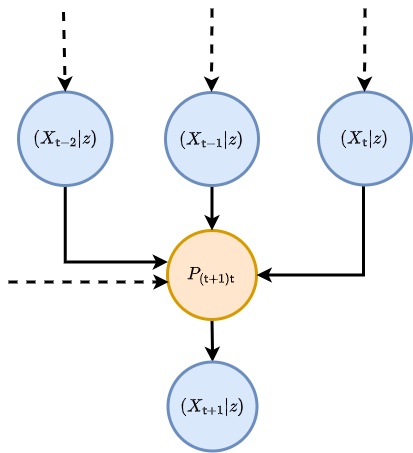

The diagram above was exported from draw.io. Its source (the exported page's mxGraphModel, read from the mxfile embedded in the PNG):
<mxGraphModel dx="884" dy="591" grid="1" gridSize="10" guides="1" tooltips="1" connect="1" arrows="1" fold="1" page="1" pageScale="1" pageWidth="827" pageHeight="1169" math="1" shadow="0">
  <root>
    <mxCell id="0" />
    <mxCell id="1" parent="0" />
    <mxCell id="cmPv2lNCExlWpHFo_9wD-3" style="edgeStyle=orthogonalEdgeStyle;rounded=0;orthogonalLoop=1;jettySize=auto;html=1;strokeWidth=3;fontSize=18;entryX=0.5;entryY=0;entryDx=0;entryDy=0;" parent="1" target="cmPv2lNCExlWpHFo_9wD-8" edge="1">
      <mxGeometry relative="1" as="geometry">
        <mxPoint x="233" y="308.25" as="sourcePoint" />
        <mxPoint x="233" y="383.5" as="targetPoint" />
      </mxGeometry>
    </mxCell>
    <mxCell id="cmPv2lNCExlWpHFo_9wD-6" value="&lt;font style=&quot;font-size: 15px;&quot;&gt;$$P_{({\sf t}+1){\sf t}}$$&lt;/font&gt;" style="ellipse;whiteSpace=wrap;html=1;aspect=fixed;fillColor=#ffe6cc;strokeColor=#d79b00;strokeWidth=3;" parent="1" vertex="1">
      <mxGeometry x="189" y="262" width="89" height="89" as="geometry" />
    </mxCell>
    <mxCell id="cmPv2lNCExlWpHFo_9wD-8" value="&lt;font style=&quot;font-size: 15px;&quot;&gt;$$(X_{{\sf t}+1}\vert z)$$&lt;/font&gt;" style="ellipse;whiteSpace=wrap;html=1;aspect=fixed;fillColor=#dae8fc;strokeColor=#6c8ebf;strokeWidth=3;" parent="1" vertex="1">
      <mxGeometry x="189.5" y="393.5" width="89" height="89" as="geometry" />
    </mxCell>
    <mxCell id="cmPv2lNCExlWpHFo_9wD-9" style="edgeStyle=orthogonalEdgeStyle;rounded=0;orthogonalLoop=1;jettySize=auto;html=1;entryX=1;entryY=0.5;entryDx=0;entryDy=0;strokeWidth=3;fontSize=15;" parent="1" source="cmPv2lNCExlWpHFo_9wD-10" target="cmPv2lNCExlWpHFo_9wD-6" edge="1">
      <mxGeometry relative="1" as="geometry">
        <mxPoint x="384.5" y="262" as="targetPoint" />
        <Array as="points">
          <mxPoint x="385" y="306.5" />
        </Array>
      </mxGeometry>
    </mxCell>
    <mxCell id="cmPv2lNCExlWpHFo_9wD-10" value="&lt;font style=&quot;font-size: 15px;&quot;&gt;$$(X_{{\sf t}}\vert z)$$&lt;/font&gt;" style="ellipse;whiteSpace=wrap;html=1;aspect=fixed;fillColor=#dae8fc;strokeColor=#6c8ebf;strokeWidth=3;" parent="1" vertex="1">
      <mxGeometry x="340" y="123.5" width="93" height="93" as="geometry" />
    </mxCell>
    <mxCell id="2JkRrhaOeasmexNQlrnQ-6" style="edgeStyle=orthogonalEdgeStyle;rounded=0;orthogonalLoop=1;jettySize=auto;html=1;entryX=0.5;entryY=0;entryDx=0;entryDy=0;strokeWidth=3;" parent="1" source="cmPv2lNCExlWpHFo_9wD-12" target="cmPv2lNCExlWpHFo_9wD-6" edge="1">
      <mxGeometry relative="1" as="geometry" />
    </mxCell>
    <mxCell id="cmPv2lNCExlWpHFo_9wD-12" value="&lt;font style=&quot;font-size: 15px;&quot;&gt;$$(X_{{\sf t}-1}\vert z)$$&lt;/font&gt;" style="ellipse;whiteSpace=wrap;html=1;aspect=fixed;fillColor=#dae8fc;strokeColor=#6c8ebf;strokeWidth=3;" parent="1" vertex="1">
      <mxGeometry x="187" y="124" width="93" height="93" as="geometry" />
    </mxCell>
    <mxCell id="cmPv2lNCExlWpHFo_9wD-13" style="edgeStyle=orthogonalEdgeStyle;rounded=0;orthogonalLoop=1;jettySize=auto;html=1;strokeWidth=3;fontSize=15;entryX=-0.022;entryY=0.354;entryDx=0;entryDy=0;entryPerimeter=0;exitX=0.5;exitY=1;exitDx=0;exitDy=0;" parent="1" source="cmPv2lNCExlWpHFo_9wD-14" edge="1">
      <mxGeometry relative="1" as="geometry">
        <mxPoint x="87.45999999999998" y="216.99723450719227" as="sourcePoint" />
        <mxPoint x="189.5019999999999" y="293.53599999999994" as="targetPoint" />
        <Array as="points">
          <mxPoint x="87" y="293.5" />
        </Array>
      </mxGeometry>
    </mxCell>
    <mxCell id="cmPv2lNCExlWpHFo_9wD-14" value="&lt;font style=&quot;font-size: 15px;&quot;&gt;$$(X_{{\sf t}-2}\vert z)$$&lt;/font&gt;" style="ellipse;whiteSpace=wrap;html=1;aspect=fixed;fillColor=#dae8fc;strokeColor=#6c8ebf;strokeWidth=3;" parent="1" vertex="1">
      <mxGeometry x="40" y="123.5" width="93.5" height="93.5" as="geometry" />
    </mxCell>
    <mxCell id="cmPv2lNCExlWpHFo_9wD-15" value="" style="endArrow=classic;html=1;rounded=0;strokeWidth=3;fontSize=15;dashed=1;entryX=0.5;entryY=0;entryDx=0;entryDy=0;" parent="1" target="cmPv2lNCExlWpHFo_9wD-14" edge="1">
      <mxGeometry width="50" height="50" relative="1" as="geometry">
        <mxPoint x="85" y="43.5" as="sourcePoint" />
        <mxPoint x="100" y="73.5" as="targetPoint" />
      </mxGeometry>
    </mxCell>
    <mxCell id="2JkRrhaOeasmexNQlrnQ-4" value="" style="endArrow=classic;html=1;rounded=0;strokeWidth=3;fontSize=15;dashed=1;entryX=0.5;entryY=0;entryDx=0;entryDy=0;" parent="1" edge="1">
      <mxGeometry width="50" height="50" relative="1" as="geometry">
        <mxPoint x="386.5" y="40" as="sourcePoint" />
        <mxPoint x="386" y="123.5" as="targetPoint" />
      </mxGeometry>
    </mxCell>
    <mxCell id="2JkRrhaOeasmexNQlrnQ-7" value="" style="endArrow=classic;html=1;rounded=0;strokeWidth=3;fontSize=15;dashed=1;entryX=0.5;entryY=0;entryDx=0;entryDy=0;" parent="1" edge="1">
      <mxGeometry width="50" height="50" relative="1" as="geometry">
        <mxPoint x="233.5" y="40" as="sourcePoint" />
        <mxPoint x="233" y="123.5" as="targetPoint" />
      </mxGeometry>
    </mxCell>
    <mxCell id="2JkRrhaOeasmexNQlrnQ-8" style="edgeStyle=orthogonalEdgeStyle;rounded=0;orthogonalLoop=1;jettySize=auto;html=1;strokeWidth=3;fontSize=15;entryX=-0.022;entryY=0.354;entryDx=0;entryDy=0;entryPerimeter=0;dashed=1;" parent="1" edge="1">
      <mxGeometry relative="1" as="geometry">
        <mxPoint x="30" y="313.5" as="sourcePoint" />
        <mxPoint x="190.25" y="313.5" as="targetPoint" />
        <Array as="points">
          <mxPoint x="40" y="313.5" />
          <mxPoint x="40" y="313.5" />
        </Array>
      </mxGeometry>
    </mxCell>
  </root>
</mxGraphModel>